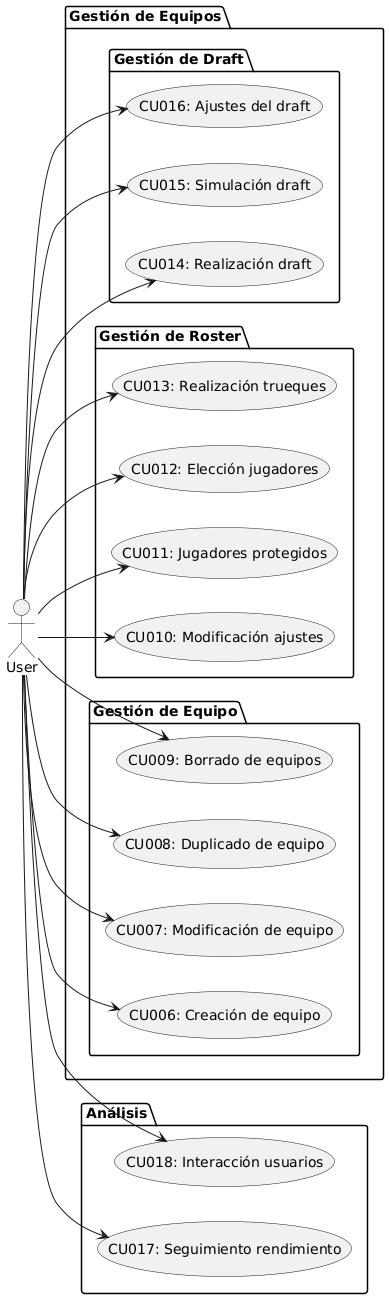

The diagram above was rendered by PlantUML. Its source (embedded in the PNG):
@startuml
left to right direction 
actor User

package "Gestión de Equipos" {

    package "Gestión de Equipo" {
        usecase "CU006: Creación de equipo" as UC006
        usecase "CU007: Modificación de equipo" as UC007
        usecase "CU008: Duplicado de equipo" as UC008
        usecase "CU009: Borrado de equipos" as UC009
    }
    
    package "Gestión de Roster" {
        usecase "CU010: Modificación ajustes" as UC010
        usecase "CU011: Jugadores protegidos" as UC011
        usecase "CU012: Elección jugadores" as UC012
        usecase "CU013: Realización trueques" as UC013
    }
    
    package "Gestión de Draft" {
        usecase "CU014: Realización draft" as UC014
        usecase "CU015: Simulación draft" as UC015
        usecase "CU016: Ajustes del draft" as UC016
    }

}

package "Análisis" {
    usecase "CU017: Seguimiento rendimiento" as UC017
    usecase "CU018: Interacción usuarios" as UC018
}


User --> UC006
User --> UC007
User --> UC008
User --> UC009
User --> UC010
User --> UC011
User --> UC012
User --> UC013
User --> UC014
User --> UC015
User --> UC016
User --> UC017
User --> UC018
@enduml